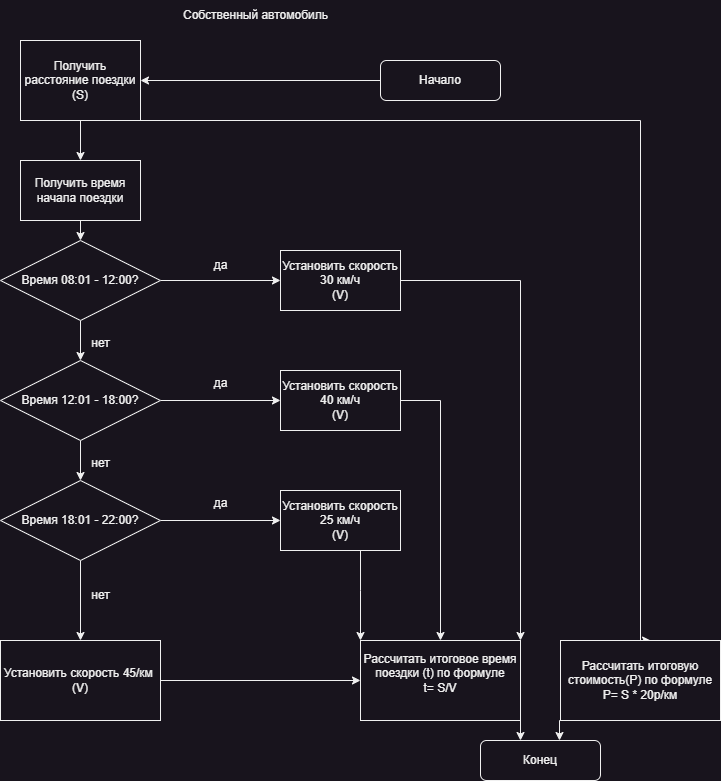

The diagram above was exported from draw.io. Its source (the exported page's mxGraphModel, read from the mxfile embedded in the PNG):
<mxGraphModel dx="1190" dy="820" grid="1" gridSize="10" guides="1" tooltips="1" connect="1" arrows="1" fold="1" page="1" pageScale="1" pageWidth="827" pageHeight="1169" math="0" shadow="0">
  <root>
    <mxCell id="0" />
    <mxCell id="1" parent="0" />
    <mxCell id="1ONm290liz3Kyo0UaZAx-1" value="" style="edgeStyle=orthogonalEdgeStyle;rounded=0;orthogonalLoop=1;jettySize=auto;html=1;" parent="1" source="tulF2AGn9xkQMnw531Gr-1" target="tulF2AGn9xkQMnw531Gr-12" edge="1">
      <mxGeometry relative="1" as="geometry" />
    </mxCell>
    <mxCell id="tulF2AGn9xkQMnw531Gr-1" value="Начало" style="rounded=1;whiteSpace=wrap;html=1;" parent="1" vertex="1">
      <mxGeometry x="420" y="220" width="120" height="40" as="geometry" />
    </mxCell>
    <mxCell id="tulF2AGn9xkQMnw531Gr-2" value="Конец" style="rounded=1;whiteSpace=wrap;html=1;" parent="1" vertex="1">
      <mxGeometry x="520" y="900" width="120" height="40" as="geometry" />
    </mxCell>
    <mxCell id="1ONm290liz3Kyo0UaZAx-3" value="" style="edgeStyle=orthogonalEdgeStyle;rounded=0;orthogonalLoop=1;jettySize=auto;html=1;" parent="1" source="tulF2AGn9xkQMnw531Gr-12" target="1ONm290liz3Kyo0UaZAx-2" edge="1">
      <mxGeometry relative="1" as="geometry" />
    </mxCell>
    <mxCell id="1ONm290liz3Kyo0UaZAx-71" style="edgeStyle=orthogonalEdgeStyle;rounded=0;orthogonalLoop=1;jettySize=auto;html=1;exitX=1;exitY=1;exitDx=0;exitDy=0;entryX=0.563;entryY=0;entryDx=0;entryDy=0;entryPerimeter=0;" parent="1" source="tulF2AGn9xkQMnw531Gr-12" target="1ONm290liz3Kyo0UaZAx-17" edge="1">
      <mxGeometry relative="1" as="geometry">
        <Array as="points">
          <mxPoint x="680" y="280" />
        </Array>
      </mxGeometry>
    </mxCell>
    <mxCell id="tulF2AGn9xkQMnw531Gr-12" value="&lt;font style=&quot;vertical-align: inherit;&quot;&gt;&lt;font style=&quot;vertical-align: inherit;&quot;&gt;Получить расстояние поездки (S)&lt;/font&gt;&lt;/font&gt;" style="rounded=0;whiteSpace=wrap;html=1;" parent="1" vertex="1">
      <mxGeometry x="60" y="200" width="120" height="80" as="geometry" />
    </mxCell>
    <mxCell id="1ONm290liz3Kyo0UaZAx-69" style="edgeStyle=orthogonalEdgeStyle;rounded=0;orthogonalLoop=1;jettySize=auto;html=1;exitX=0.5;exitY=1;exitDx=0;exitDy=0;entryX=0.5;entryY=0;entryDx=0;entryDy=0;" parent="1" source="1ONm290liz3Kyo0UaZAx-2" target="1ONm290liz3Kyo0UaZAx-10" edge="1">
      <mxGeometry relative="1" as="geometry" />
    </mxCell>
    <mxCell id="1ONm290liz3Kyo0UaZAx-2" value="&lt;font style=&quot;vertical-align: inherit;&quot;&gt;&lt;font style=&quot;vertical-align: inherit;&quot;&gt;Получить время начала поездки&lt;/font&gt;&lt;/font&gt;" style="whiteSpace=wrap;html=1;rounded=0;" parent="1" vertex="1">
      <mxGeometry x="60" y="320" width="120" height="60" as="geometry" />
    </mxCell>
    <mxCell id="1ONm290liz3Kyo0UaZAx-21" value="" style="edgeStyle=orthogonalEdgeStyle;rounded=0;orthogonalLoop=1;jettySize=auto;html=1;" parent="1" source="1ONm290liz3Kyo0UaZAx-10" target="1ONm290liz3Kyo0UaZAx-20" edge="1">
      <mxGeometry relative="1" as="geometry" />
    </mxCell>
    <mxCell id="1ONm290liz3Kyo0UaZAx-54" style="edgeStyle=orthogonalEdgeStyle;rounded=0;orthogonalLoop=1;jettySize=auto;html=1;exitX=0.5;exitY=1;exitDx=0;exitDy=0;entryX=0.5;entryY=0;entryDx=0;entryDy=0;" parent="1" source="1ONm290liz3Kyo0UaZAx-10" target="1ONm290liz3Kyo0UaZAx-24" edge="1">
      <mxGeometry relative="1" as="geometry" />
    </mxCell>
    <mxCell id="1ONm290liz3Kyo0UaZAx-10" value="Время 08:01 - 12:00?" style="rhombus;whiteSpace=wrap;html=1;" parent="1" vertex="1">
      <mxGeometry x="40" y="400" width="160" height="80" as="geometry" />
    </mxCell>
    <mxCell id="1ONm290liz3Kyo0UaZAx-76" style="edgeStyle=orthogonalEdgeStyle;rounded=0;orthogonalLoop=1;jettySize=auto;html=1;exitX=1;exitY=1;exitDx=0;exitDy=0;" parent="1" source="1ONm290liz3Kyo0UaZAx-13" edge="1">
      <mxGeometry relative="1" as="geometry">
        <mxPoint x="560" y="900" as="targetPoint" />
      </mxGeometry>
    </mxCell>
    <mxCell id="1ONm290liz3Kyo0UaZAx-13" value="&lt;font style=&quot;vertical-align: inherit;&quot;&gt;&lt;font style=&quot;vertical-align: inherit;&quot;&gt;Рассчитать итоговое время поездки (t) по формуле&lt;br&gt;&lt;span id=&quot;docs-internal-guid-fbcab667-7fff-6c9e-d4b1-5610c3f579bd&quot;&gt;&lt;/span&gt;t= S/V&lt;br&gt;&amp;nbsp;&lt;/font&gt;&lt;/font&gt;" style="whiteSpace=wrap;html=1;" parent="1" vertex="1">
      <mxGeometry x="400" y="800" width="160" height="80" as="geometry" />
    </mxCell>
    <mxCell id="1ONm290liz3Kyo0UaZAx-77" style="edgeStyle=orthogonalEdgeStyle;rounded=0;orthogonalLoop=1;jettySize=auto;html=1;exitX=0;exitY=1;exitDx=0;exitDy=0;" parent="1" source="1ONm290liz3Kyo0UaZAx-17" edge="1">
      <mxGeometry relative="1" as="geometry">
        <mxPoint x="599" y="900" as="targetPoint" />
      </mxGeometry>
    </mxCell>
    <mxCell id="1ONm290liz3Kyo0UaZAx-17" value="Рассчитать итоговую стоимость(P) по формуле&lt;br&gt;P= S * 20р/км&lt;br&gt;&lt;span id=&quot;docs-internal-guid-198051b5-7fff-eada-618e-34db45d34e25&quot;&gt;&lt;/span&gt;" style="whiteSpace=wrap;html=1;" parent="1" vertex="1">
      <mxGeometry x="600" y="800" width="160" height="80" as="geometry" />
    </mxCell>
    <mxCell id="1ONm290liz3Kyo0UaZAx-65" style="edgeStyle=orthogonalEdgeStyle;rounded=0;orthogonalLoop=1;jettySize=auto;html=1;entryX=1;entryY=0;entryDx=0;entryDy=0;" parent="1" source="1ONm290liz3Kyo0UaZAx-20" target="1ONm290liz3Kyo0UaZAx-13" edge="1">
      <mxGeometry relative="1" as="geometry">
        <Array as="points">
          <mxPoint x="560" y="440" />
        </Array>
      </mxGeometry>
    </mxCell>
    <mxCell id="1ONm290liz3Kyo0UaZAx-20" value="Установить скорость 30 км/ч&lt;br&gt;(V)" style="whiteSpace=wrap;html=1;" parent="1" vertex="1">
      <mxGeometry x="320" y="410" width="120" height="60" as="geometry" />
    </mxCell>
    <mxCell id="1ONm290liz3Kyo0UaZAx-23" value="да" style="text;html=1;align=center;verticalAlign=middle;resizable=0;points=[];autosize=1;strokeColor=none;fillColor=none;" parent="1" vertex="1">
      <mxGeometry x="240" y="410" width="40" height="30" as="geometry" />
    </mxCell>
    <mxCell id="1ONm290liz3Kyo0UaZAx-28" value="" style="edgeStyle=orthogonalEdgeStyle;rounded=0;orthogonalLoop=1;jettySize=auto;html=1;" parent="1" source="1ONm290liz3Kyo0UaZAx-24" target="1ONm290liz3Kyo0UaZAx-27" edge="1">
      <mxGeometry relative="1" as="geometry" />
    </mxCell>
    <mxCell id="1ONm290liz3Kyo0UaZAx-56" style="edgeStyle=orthogonalEdgeStyle;rounded=0;orthogonalLoop=1;jettySize=auto;html=1;exitX=0.5;exitY=1;exitDx=0;exitDy=0;entryX=0.5;entryY=0;entryDx=0;entryDy=0;" parent="1" source="1ONm290liz3Kyo0UaZAx-24" target="1ONm290liz3Kyo0UaZAx-31" edge="1">
      <mxGeometry relative="1" as="geometry" />
    </mxCell>
    <mxCell id="1ONm290liz3Kyo0UaZAx-24" value="Время 12:01 - 18:00?" style="rhombus;whiteSpace=wrap;html=1;" parent="1" vertex="1">
      <mxGeometry x="40" y="520" width="160" height="80" as="geometry" />
    </mxCell>
    <mxCell id="1ONm290liz3Kyo0UaZAx-26" value="нет" style="text;html=1;align=center;verticalAlign=middle;resizable=0;points=[];autosize=1;strokeColor=none;fillColor=none;" parent="1" vertex="1">
      <mxGeometry x="120" y="740" width="40" height="30" as="geometry" />
    </mxCell>
    <mxCell id="1ONm290liz3Kyo0UaZAx-66" style="edgeStyle=orthogonalEdgeStyle;rounded=0;orthogonalLoop=1;jettySize=auto;html=1;entryX=0.5;entryY=0;entryDx=0;entryDy=0;" parent="1" source="1ONm290liz3Kyo0UaZAx-27" target="1ONm290liz3Kyo0UaZAx-13" edge="1">
      <mxGeometry relative="1" as="geometry">
        <Array as="points">
          <mxPoint x="480" y="560" />
        </Array>
      </mxGeometry>
    </mxCell>
    <mxCell id="1ONm290liz3Kyo0UaZAx-27" value="Установить скорость 40 км/ч&lt;br&gt;(V)" style="whiteSpace=wrap;html=1;" parent="1" vertex="1">
      <mxGeometry x="320" y="530" width="120" height="60" as="geometry" />
    </mxCell>
    <mxCell id="1ONm290liz3Kyo0UaZAx-34" value="" style="edgeStyle=orthogonalEdgeStyle;rounded=0;orthogonalLoop=1;jettySize=auto;html=1;" parent="1" source="1ONm290liz3Kyo0UaZAx-31" target="1ONm290liz3Kyo0UaZAx-33" edge="1">
      <mxGeometry relative="1" as="geometry" />
    </mxCell>
    <mxCell id="1ONm290liz3Kyo0UaZAx-41" value="" style="edgeStyle=orthogonalEdgeStyle;rounded=0;orthogonalLoop=1;jettySize=auto;html=1;" parent="1" source="1ONm290liz3Kyo0UaZAx-31" target="1ONm290liz3Kyo0UaZAx-40" edge="1">
      <mxGeometry relative="1" as="geometry" />
    </mxCell>
    <mxCell id="1ONm290liz3Kyo0UaZAx-31" value="Время 18:01 - 22:00?" style="rhombus;whiteSpace=wrap;html=1;" parent="1" vertex="1">
      <mxGeometry x="40" y="640" width="160" height="80" as="geometry" />
    </mxCell>
    <mxCell id="1ONm290liz3Kyo0UaZAx-67" style="edgeStyle=orthogonalEdgeStyle;rounded=0;orthogonalLoop=1;jettySize=auto;html=1;entryX=0;entryY=0;entryDx=0;entryDy=0;" parent="1" source="1ONm290liz3Kyo0UaZAx-33" target="1ONm290liz3Kyo0UaZAx-13" edge="1">
      <mxGeometry relative="1" as="geometry">
        <Array as="points">
          <mxPoint x="400" y="750" />
          <mxPoint x="400" y="750" />
        </Array>
      </mxGeometry>
    </mxCell>
    <mxCell id="1ONm290liz3Kyo0UaZAx-33" value="Установить скорость 25 км/ч&lt;br&gt;(V)" style="whiteSpace=wrap;html=1;" parent="1" vertex="1">
      <mxGeometry x="320" y="650" width="120" height="60" as="geometry" />
    </mxCell>
    <mxCell id="1ONm290liz3Kyo0UaZAx-59" style="edgeStyle=orthogonalEdgeStyle;rounded=0;orthogonalLoop=1;jettySize=auto;html=1;entryX=0;entryY=0.5;entryDx=0;entryDy=0;" parent="1" source="1ONm290liz3Kyo0UaZAx-40" target="1ONm290liz3Kyo0UaZAx-13" edge="1">
      <mxGeometry relative="1" as="geometry" />
    </mxCell>
    <mxCell id="1ONm290liz3Kyo0UaZAx-40" value="Установить скорость 45/км&amp;nbsp;&lt;br&gt;(V)" style="whiteSpace=wrap;html=1;" parent="1" vertex="1">
      <mxGeometry x="40" y="800" width="160" height="80" as="geometry" />
    </mxCell>
    <mxCell id="1ONm290liz3Kyo0UaZAx-51" value="да" style="text;html=1;align=center;verticalAlign=middle;resizable=0;points=[];autosize=1;strokeColor=none;fillColor=none;" parent="1" vertex="1">
      <mxGeometry x="240" y="528" width="40" height="30" as="geometry" />
    </mxCell>
    <mxCell id="1ONm290liz3Kyo0UaZAx-55" value="нет" style="text;html=1;align=center;verticalAlign=middle;resizable=0;points=[];autosize=1;strokeColor=none;fillColor=none;" parent="1" vertex="1">
      <mxGeometry x="120" y="488" width="40" height="30" as="geometry" />
    </mxCell>
    <mxCell id="1ONm290liz3Kyo0UaZAx-57" value="нет" style="text;html=1;align=center;verticalAlign=middle;resizable=0;points=[];autosize=1;strokeColor=none;fillColor=none;" parent="1" vertex="1">
      <mxGeometry x="120" y="608" width="40" height="30" as="geometry" />
    </mxCell>
    <mxCell id="1ONm290liz3Kyo0UaZAx-58" value="да" style="text;html=1;align=center;verticalAlign=middle;resizable=0;points=[];autosize=1;strokeColor=none;fillColor=none;" parent="1" vertex="1">
      <mxGeometry x="240" y="648" width="40" height="30" as="geometry" />
    </mxCell>
    <mxCell id="1ONm290liz3Kyo0UaZAx-68" value="Собственный автомобиль" style="text;html=1;align=center;verticalAlign=middle;resizable=0;points=[];autosize=1;strokeColor=none;fillColor=none;" parent="1" vertex="1">
      <mxGeometry x="210" y="160" width="170" height="30" as="geometry" />
    </mxCell>
  </root>
</mxGraphModel>